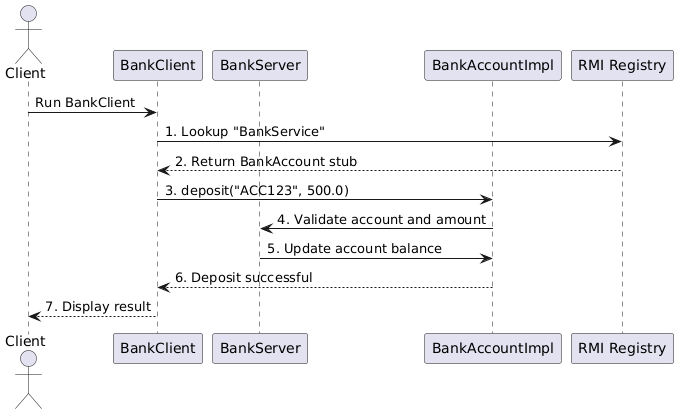

The diagram above was rendered by PlantUML. Its source (embedded in the PNG):
@startuml
actor Client
participant "BankClient" as ClientApp
participant "BankServer" as Server
participant "BankAccountImpl" as Impl
participant "RMI Registry" as Registry

Client -> ClientApp: Run BankClient
ClientApp -> Registry: 1. Lookup "BankService"
Registry --> ClientApp: 2. Return BankAccount stub
ClientApp -> Impl: 3. deposit("ACC123", 500.0)
Impl -> Server: 4. Validate account and amount
Server -> Impl: 5. Update account balance
Impl --> ClientApp: 6. Deposit successful
ClientApp --> Client: 7. Display result
@enduml